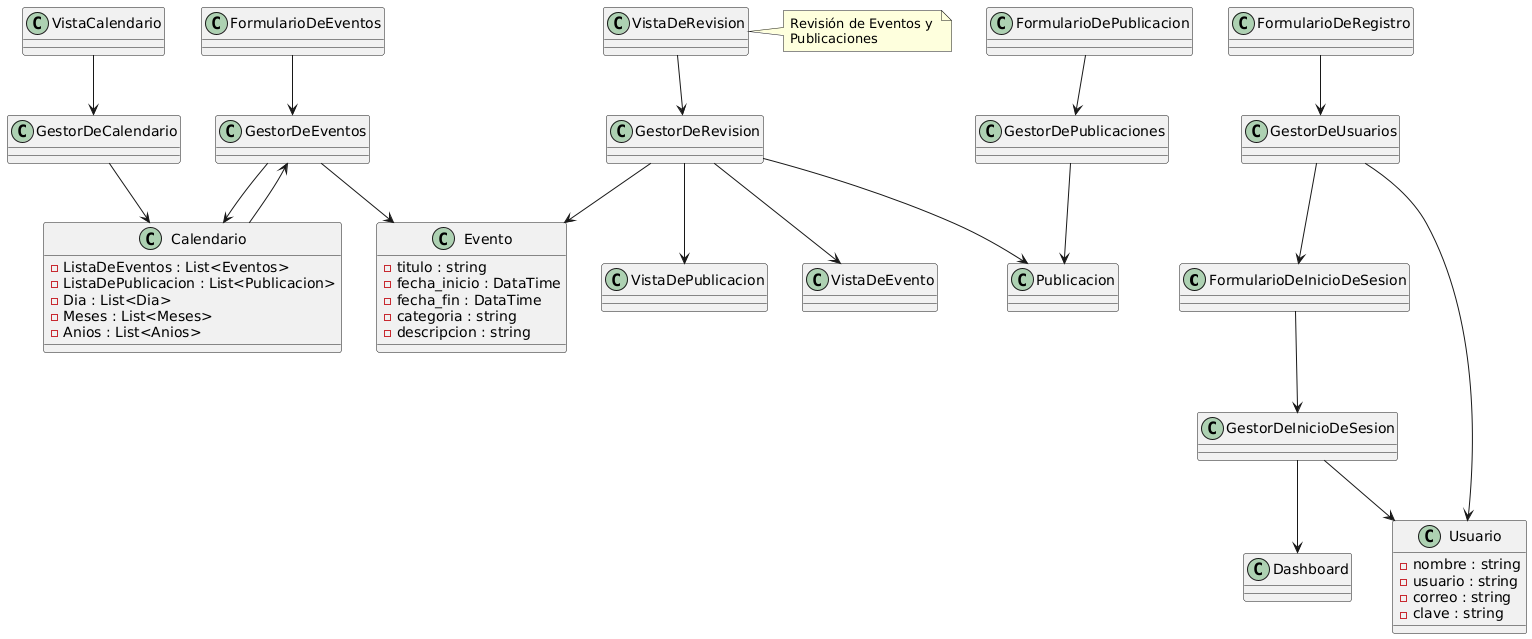

The diagram above was rendered by PlantUML. Its source (embedded in the PNG):
@startuml
class "FormularioDeInicioDeSesion" as FIS
class "GestorDeInicioDeSesion" as GIS
class "Dashboard" as DASH
class "Usuario" as USU{
-nombre : string
-usuario : string
-correo : string
-clave : string
}

class "FormularioDeRegistro" as FDR
class "GestorDeUsuarios" as GDU

class "VistaCalendario" as VC
class "GestorDeCalendario" as GDC
class "GestorDeEventos" as GDE
class "Calendario" as C {
-ListaDeEventos : List<Eventos> 
-ListaDePublicacion : List<Publicacion> 
-Dia : List<Dia> 
-Meses : List<Meses> 
-Anios : List<Anios>
}
class "Evento" as E{
-titulo : string
-fecha_inicio : DataTime
-fecha_fin : DataTime
-categoria : string
-descripcion : string
}

class "FormularioDeEventos" as FDE
class "GestorDeEventos" as GDE

class "FormularioDePublicacion" as FDP
class "GestorDePublicaciones" as GDP
class "Publicacion" as P

class "VistaDeRevision" as VDR
class "VistaDeEvento" as VDE
class "VistaDePublicacion" as VDP
class "GestorDeRevision" as GDR

note right of (VDR)
    Revisión de Eventos y 
    Publicaciones
end note

GDU --> USU
FDR --> GDU
GDU --> FIS

FIS --> GIS
GIS --> USU
GIS --> DASH

FDE --> GDE
GDE --> E
GDE --> C

FDP --> GDP
GDP --> P

VC --> GDC
GDC --> C
C --> GDE

VDR --> GDR
GDR --> P
GDR --> E
GDR --> VDE
GDR --> VDP
@enduml